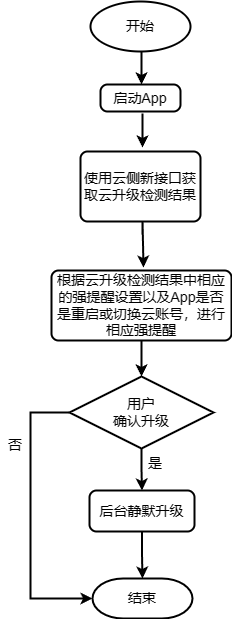

The diagram above was exported from draw.io. Its source (the exported page's mxGraphModel, read from the mxfile embedded in the PNG):
<mxGraphModel dx="915" dy="575" grid="1" gridSize="10" guides="1" tooltips="1" connect="1" arrows="1" fold="1" page="1" pageScale="1" pageWidth="827" pageHeight="1169" math="0" shadow="0">
  <root>
    <mxCell id="0" />
    <mxCell id="1" parent="0" />
    <mxCell id="nd6yBEO4HvQz4fjfClLw-33" style="edgeStyle=orthogonalEdgeStyle;rounded=0;orthogonalLoop=1;jettySize=auto;html=1;exitX=0.5;exitY=1;exitDx=0;exitDy=0;exitPerimeter=0;entryX=0.5;entryY=0;entryDx=0;entryDy=0;fontSize=14;strokeWidth=2;" parent="1" source="nd6yBEO4HvQz4fjfClLw-1" edge="1">
      <mxGeometry relative="1" as="geometry">
        <mxPoint x="321" y="133" as="targetPoint" />
      </mxGeometry>
    </mxCell>
    <mxCell id="nd6yBEO4HvQz4fjfClLw-1" value="开始" style="strokeWidth=2;html=1;shape=mxgraph.flowchart.start_1;whiteSpace=wrap;fontSize=14;" parent="1" vertex="1">
      <mxGeometry x="270" y="50" width="100" height="50" as="geometry" />
    </mxCell>
    <mxCell id="nd6yBEO4HvQz4fjfClLw-9" value="使用云侧新接口获取云升级检测结果" style="rounded=1;whiteSpace=wrap;html=1;absoluteArcSize=1;arcSize=14;strokeWidth=2;fontSize=14;" parent="1" vertex="1">
      <mxGeometry x="260" y="200" width="120" height="70" as="geometry" />
    </mxCell>
    <mxCell id="nd6yBEO4HvQz4fjfClLw-24" value="根据云升级检测结果中相应的强提醒设置以及App是否是重启或切换云账号，进行相应强提醒" style="rounded=1;whiteSpace=wrap;html=1;absoluteArcSize=1;arcSize=14;strokeWidth=2;fontSize=14;" parent="1" vertex="1">
      <mxGeometry x="231" y="319" width="180" height="70" as="geometry" />
    </mxCell>
    <mxCell id="L9t5HsTD7uQbFF0ELLba-4" style="edgeStyle=orthogonalEdgeStyle;rounded=0;orthogonalLoop=1;jettySize=auto;html=1;exitX=0.5;exitY=1;exitDx=0;exitDy=0;exitPerimeter=0;entryX=0.5;entryY=0;entryDx=0;entryDy=0;fontSize=14;strokeWidth=2;" parent="1" source="nd6yBEO4HvQz4fjfClLw-44" target="nd6yBEO4HvQz4fjfClLw-46" edge="1">
      <mxGeometry relative="1" as="geometry" />
    </mxCell>
    <mxCell id="nd6yBEO4HvQz4fjfClLw-44" value="用户&lt;div style=&quot;font-size: 14px;&quot;&gt;确认升级&lt;/div&gt;" style="strokeWidth=2;html=1;shape=mxgraph.flowchart.decision;whiteSpace=wrap;fontSize=14;" parent="1" vertex="1">
      <mxGeometry x="249" y="425" width="144" height="72" as="geometry" />
    </mxCell>
    <mxCell id="nd6yBEO4HvQz4fjfClLw-45" value="结束" style="strokeWidth=2;html=1;shape=mxgraph.flowchart.terminator;whiteSpace=wrap;fontSize=14;" parent="1" vertex="1">
      <mxGeometry x="272" y="627" width="100" height="40" as="geometry" />
    </mxCell>
    <mxCell id="nd6yBEO4HvQz4fjfClLw-46" value="后台静默升级" style="rounded=1;whiteSpace=wrap;html=1;absoluteArcSize=1;arcSize=14;strokeWidth=2;fontSize=14;" parent="1" vertex="1">
      <mxGeometry x="269" y="539" width="105" height="41" as="geometry" />
    </mxCell>
    <mxCell id="nd6yBEO4HvQz4fjfClLw-47" style="edgeStyle=orthogonalEdgeStyle;rounded=0;orthogonalLoop=1;jettySize=auto;html=1;exitX=0.5;exitY=1;exitDx=0;exitDy=0;entryX=0.5;entryY=0;entryDx=0;entryDy=0;entryPerimeter=0;fontSize=14;strokeWidth=2;" parent="1" source="nd6yBEO4HvQz4fjfClLw-46" target="nd6yBEO4HvQz4fjfClLw-45" edge="1">
      <mxGeometry relative="1" as="geometry" />
    </mxCell>
    <mxCell id="nd6yBEO4HvQz4fjfClLw-50" style="edgeStyle=orthogonalEdgeStyle;rounded=0;orthogonalLoop=1;jettySize=auto;html=1;exitX=0.5;exitY=1;exitDx=0;exitDy=0;entryX=0.5;entryY=0;entryDx=0;entryDy=0;entryPerimeter=0;fontSize=14;strokeWidth=2;" parent="1" source="nd6yBEO4HvQz4fjfClLw-24" target="nd6yBEO4HvQz4fjfClLw-44" edge="1">
      <mxGeometry relative="1" as="geometry" />
    </mxCell>
    <mxCell id="nd6yBEO4HvQz4fjfClLw-51" value="是" style="text;html=1;align=center;verticalAlign=middle;whiteSpace=wrap;rounded=0;fontSize=14;strokeWidth=2;" parent="1" vertex="1">
      <mxGeometry x="320" y="497" width="30" height="30" as="geometry" />
    </mxCell>
    <mxCell id="nd6yBEO4HvQz4fjfClLw-52" value="否" style="text;html=1;align=center;verticalAlign=middle;whiteSpace=wrap;rounded=0;fontSize=14;strokeWidth=2;" parent="1" vertex="1">
      <mxGeometry x="180" y="479" width="30" height="30" as="geometry" />
    </mxCell>
    <mxCell id="L9t5HsTD7uQbFF0ELLba-5" style="edgeStyle=orthogonalEdgeStyle;rounded=0;orthogonalLoop=1;jettySize=auto;html=1;exitX=0;exitY=0.5;exitDx=0;exitDy=0;exitPerimeter=0;entryX=0;entryY=0.5;entryDx=0;entryDy=0;entryPerimeter=0;fontSize=14;strokeWidth=2;" parent="1" source="nd6yBEO4HvQz4fjfClLw-44" target="nd6yBEO4HvQz4fjfClLw-45" edge="1">
      <mxGeometry relative="1" as="geometry">
        <Array as="points">
          <mxPoint x="210" y="461" />
          <mxPoint x="210" y="647" />
        </Array>
      </mxGeometry>
    </mxCell>
    <mxCell id="6PjM95sy_souuHXPras5-1" value="启动App" style="rounded=1;whiteSpace=wrap;html=1;absoluteArcSize=1;arcSize=14;strokeWidth=2;fontSize=14;" vertex="1" parent="1">
      <mxGeometry x="280" y="133" width="80" height="27" as="geometry" />
    </mxCell>
    <mxCell id="6PjM95sy_souuHXPras5-2" style="edgeStyle=orthogonalEdgeStyle;rounded=0;orthogonalLoop=1;jettySize=auto;html=1;exitX=0.5;exitY=1;exitDx=0;exitDy=0;exitPerimeter=0;entryX=0.5;entryY=0;entryDx=0;entryDy=0;fontSize=14;strokeWidth=2;" edge="1" parent="1">
      <mxGeometry relative="1" as="geometry">
        <mxPoint x="322" y="196" as="targetPoint" />
        <mxPoint x="321" y="163" as="sourcePoint" />
      </mxGeometry>
    </mxCell>
    <mxCell id="6PjM95sy_souuHXPras5-3" style="edgeStyle=orthogonalEdgeStyle;rounded=0;orthogonalLoop=1;jettySize=auto;html=1;exitX=0.5;exitY=1;exitDx=0;exitDy=0;exitPerimeter=0;entryX=0.5;entryY=0;entryDx=0;entryDy=0;fontSize=14;strokeWidth=2;" edge="1" parent="1">
      <mxGeometry relative="1" as="geometry">
        <mxPoint x="323" y="316" as="targetPoint" />
        <mxPoint x="322" y="283" as="sourcePoint" />
        <Array as="points">
          <mxPoint x="322" y="270" />
          <mxPoint x="323" y="270" />
        </Array>
      </mxGeometry>
    </mxCell>
  </root>
</mxGraphModel>